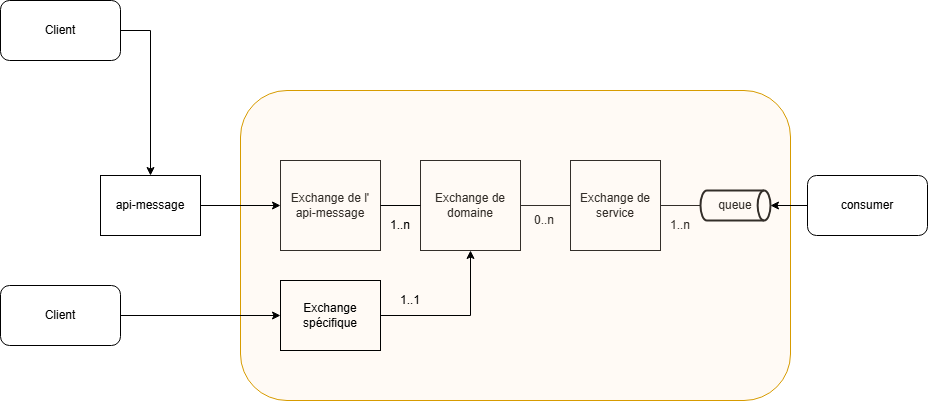

The diagram above was exported from draw.io. Its source (the exported page's mxGraphModel, read from the mxfile embedded in the PNG):
<mxGraphModel dx="1666" dy="755" grid="1" gridSize="10" guides="1" tooltips="1" connect="1" arrows="1" fold="1" page="1" pageScale="1" pageWidth="827" pageHeight="1169" background="none" math="0" shadow="0">
  <root>
    <mxCell id="0" />
    <mxCell id="1" parent="0" />
    <mxCell id="5TFMux1RP8ild-dQgcf5-1" value="Exchange de service" style="rounded=0;whiteSpace=wrap;html=1;" parent="1" vertex="1">
      <mxGeometry x="590" y="260" width="90" height="90" as="geometry" />
    </mxCell>
    <mxCell id="eWDsEHiJVU1BKkFps5_M-1" value="Exchange de domaine" style="rounded=0;whiteSpace=wrap;html=1;" parent="1" vertex="1">
      <mxGeometry x="440" y="260" width="100" height="90" as="geometry" />
    </mxCell>
    <mxCell id="eWDsEHiJVU1BKkFps5_M-3" value="Exchange de l'&lt;div&gt;api-message&lt;/div&gt;" style="rounded=0;whiteSpace=wrap;html=1;" parent="1" vertex="1">
      <mxGeometry x="300" y="260" width="100" height="90" as="geometry" />
    </mxCell>
    <mxCell id="eWDsEHiJVU1BKkFps5_M-6" value="" style="endArrow=none;html=1;rounded=0;entryX=0;entryY=0.5;entryDx=0;entryDy=0;exitX=1;exitY=0.5;exitDx=0;exitDy=0;" parent="1" source="eWDsEHiJVU1BKkFps5_M-1" target="5TFMux1RP8ild-dQgcf5-1" edge="1">
      <mxGeometry width="50" height="50" relative="1" as="geometry">
        <mxPoint x="470" y="430" as="sourcePoint" />
        <mxPoint x="520" y="380" as="targetPoint" />
      </mxGeometry>
    </mxCell>
    <mxCell id="eWDsEHiJVU1BKkFps5_M-8" value="0..n" style="text;html=1;align=center;verticalAlign=middle;whiteSpace=wrap;rounded=0;" parent="1" vertex="1">
      <mxGeometry x="534" y="305" width="60" height="30" as="geometry" />
    </mxCell>
    <mxCell id="eWDsEHiJVU1BKkFps5_M-10" value="queue" style="strokeWidth=2;html=1;shape=mxgraph.flowchart.direct_data;whiteSpace=wrap;" parent="1" vertex="1">
      <mxGeometry x="720" y="290" width="70" height="30" as="geometry" />
    </mxCell>
    <mxCell id="eWDsEHiJVU1BKkFps5_M-11" value="1..n" style="text;html=1;align=center;verticalAlign=middle;whiteSpace=wrap;rounded=0;" parent="1" vertex="1">
      <mxGeometry x="670" y="310" width="60" height="30" as="geometry" />
    </mxCell>
    <mxCell id="eWDsEHiJVU1BKkFps5_M-12" value="" style="endArrow=none;html=1;rounded=0;entryX=0;entryY=0.5;entryDx=0;entryDy=0;entryPerimeter=0;exitX=1;exitY=0.5;exitDx=0;exitDy=0;" parent="1" source="5TFMux1RP8ild-dQgcf5-1" target="eWDsEHiJVU1BKkFps5_M-10" edge="1">
      <mxGeometry width="50" height="50" relative="1" as="geometry">
        <mxPoint x="670" y="305" as="sourcePoint" />
        <mxPoint x="870" y="288.42105263157896" as="targetPoint" />
      </mxGeometry>
    </mxCell>
    <mxCell id="eWDsEHiJVU1BKkFps5_M-14" value="" style="rounded=1;whiteSpace=wrap;html=1;fillColor=#ffe6cc;strokeColor=#d79b00;strokeOpacity=100;fillOpacity=20;" parent="1" vertex="1">
      <mxGeometry x="260" y="190" width="550" height="310" as="geometry" />
    </mxCell>
    <mxCell id="eWDsEHiJVU1BKkFps5_M-21" value="" style="endArrow=none;html=1;rounded=0;exitX=1;exitY=0.5;exitDx=0;exitDy=0;entryX=0;entryY=0.5;entryDx=0;entryDy=0;" parent="1" source="eWDsEHiJVU1BKkFps5_M-3" target="eWDsEHiJVU1BKkFps5_M-1" edge="1">
      <mxGeometry width="50" height="50" relative="1" as="geometry">
        <mxPoint x="390" y="360" as="sourcePoint" />
        <mxPoint x="410" y="310" as="targetPoint" />
      </mxGeometry>
    </mxCell>
    <mxCell id="eWDsEHiJVU1BKkFps5_M-22" value="1..n" style="text;html=1;align=center;verticalAlign=middle;whiteSpace=wrap;rounded=0;" parent="1" vertex="1">
      <mxGeometry x="390" y="310" width="60" height="30" as="geometry" />
    </mxCell>
    <mxCell id="eWDsEHiJVU1BKkFps5_M-35" style="edgeStyle=orthogonalEdgeStyle;rounded=0;orthogonalLoop=1;jettySize=auto;html=1;" parent="1" source="eWDsEHiJVU1BKkFps5_M-23" target="eWDsEHiJVU1BKkFps5_M-1" edge="1">
      <mxGeometry relative="1" as="geometry" />
    </mxCell>
    <mxCell id="eWDsEHiJVU1BKkFps5_M-23" value="Exchange spécifique" style="rounded=0;whiteSpace=wrap;html=1;fillColor=none;" parent="1" vertex="1">
      <mxGeometry x="300" y="380" width="100" height="70" as="geometry" />
    </mxCell>
    <mxCell id="eWDsEHiJVU1BKkFps5_M-24" style="edgeStyle=orthogonalEdgeStyle;rounded=0;orthogonalLoop=1;jettySize=auto;html=1;exitX=0.5;exitY=1;exitDx=0;exitDy=0;" parent="1" source="eWDsEHiJVU1BKkFps5_M-23" target="eWDsEHiJVU1BKkFps5_M-23" edge="1">
      <mxGeometry relative="1" as="geometry" />
    </mxCell>
    <mxCell id="eWDsEHiJVU1BKkFps5_M-33" style="edgeStyle=orthogonalEdgeStyle;rounded=0;orthogonalLoop=1;jettySize=auto;html=1;" parent="1" source="eWDsEHiJVU1BKkFps5_M-25" target="eWDsEHiJVU1BKkFps5_M-3" edge="1">
      <mxGeometry relative="1" as="geometry">
        <mxPoint x="250" y="300" as="targetPoint" />
      </mxGeometry>
    </mxCell>
    <mxCell id="eWDsEHiJVU1BKkFps5_M-25" value="api-message" style="rounded=0;whiteSpace=wrap;html=1;" parent="1" vertex="1">
      <mxGeometry x="120" y="275" width="100" height="60" as="geometry" />
    </mxCell>
    <mxCell id="eWDsEHiJVU1BKkFps5_M-28" style="edgeStyle=orthogonalEdgeStyle;rounded=0;orthogonalLoop=1;jettySize=auto;html=1;exitX=1;exitY=0.5;exitDx=0;exitDy=0;" parent="1" source="eWDsEHiJVU1BKkFps5_M-26" target="eWDsEHiJVU1BKkFps5_M-25" edge="1">
      <mxGeometry relative="1" as="geometry" />
    </mxCell>
    <mxCell id="eWDsEHiJVU1BKkFps5_M-26" value="Client" style="rounded=1;whiteSpace=wrap;html=1;" parent="1" vertex="1">
      <mxGeometry x="20" y="100" width="120" height="60" as="geometry" />
    </mxCell>
    <mxCell id="eWDsEHiJVU1BKkFps5_M-31" style="edgeStyle=orthogonalEdgeStyle;rounded=0;orthogonalLoop=1;jettySize=auto;html=1;exitX=1;exitY=0.5;exitDx=0;exitDy=0;" parent="1" source="eWDsEHiJVU1BKkFps5_M-29" target="eWDsEHiJVU1BKkFps5_M-23" edge="1">
      <mxGeometry relative="1" as="geometry">
        <mxPoint x="270" y="415" as="targetPoint" />
      </mxGeometry>
    </mxCell>
    <mxCell id="eWDsEHiJVU1BKkFps5_M-29" value="Client" style="rounded=1;whiteSpace=wrap;html=1;" parent="1" vertex="1">
      <mxGeometry x="20" y="385" width="120" height="60" as="geometry" />
    </mxCell>
    <mxCell id="eWDsEHiJVU1BKkFps5_M-36" value="1..1" style="text;html=1;align=center;verticalAlign=middle;whiteSpace=wrap;rounded=0;" parent="1" vertex="1">
      <mxGeometry x="400" y="385" width="60" height="30" as="geometry" />
    </mxCell>
    <mxCell id="eWDsEHiJVU1BKkFps5_M-37" value="consumer" style="rounded=1;whiteSpace=wrap;html=1;" parent="1" vertex="1">
      <mxGeometry x="827" y="275" width="120" height="60" as="geometry" />
    </mxCell>
    <mxCell id="eWDsEHiJVU1BKkFps5_M-39" style="edgeStyle=orthogonalEdgeStyle;rounded=0;orthogonalLoop=1;jettySize=auto;html=1;entryX=1;entryY=0.5;entryDx=0;entryDy=0;entryPerimeter=0;" parent="1" source="eWDsEHiJVU1BKkFps5_M-37" target="eWDsEHiJVU1BKkFps5_M-10" edge="1">
      <mxGeometry relative="1" as="geometry" />
    </mxCell>
  </root>
</mxGraphModel>